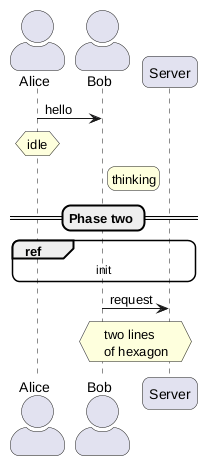

The diagram above was rendered by PlantUML. Its source (embedded in the PNG):
@startuml
!pragma teoz true
skinparam actorStyle awesome
skinparam roundCorner 15
actor Alice
actor Bob
participant Server
Alice -> Bob : hello
hnote over Alice : idle
rnote right of Bob : thinking
== Phase two ==
ref over Alice, Server : init
Bob -> Server : request
hnote over Bob, Server
  two lines
  of hexagon
end hnote
@enduml